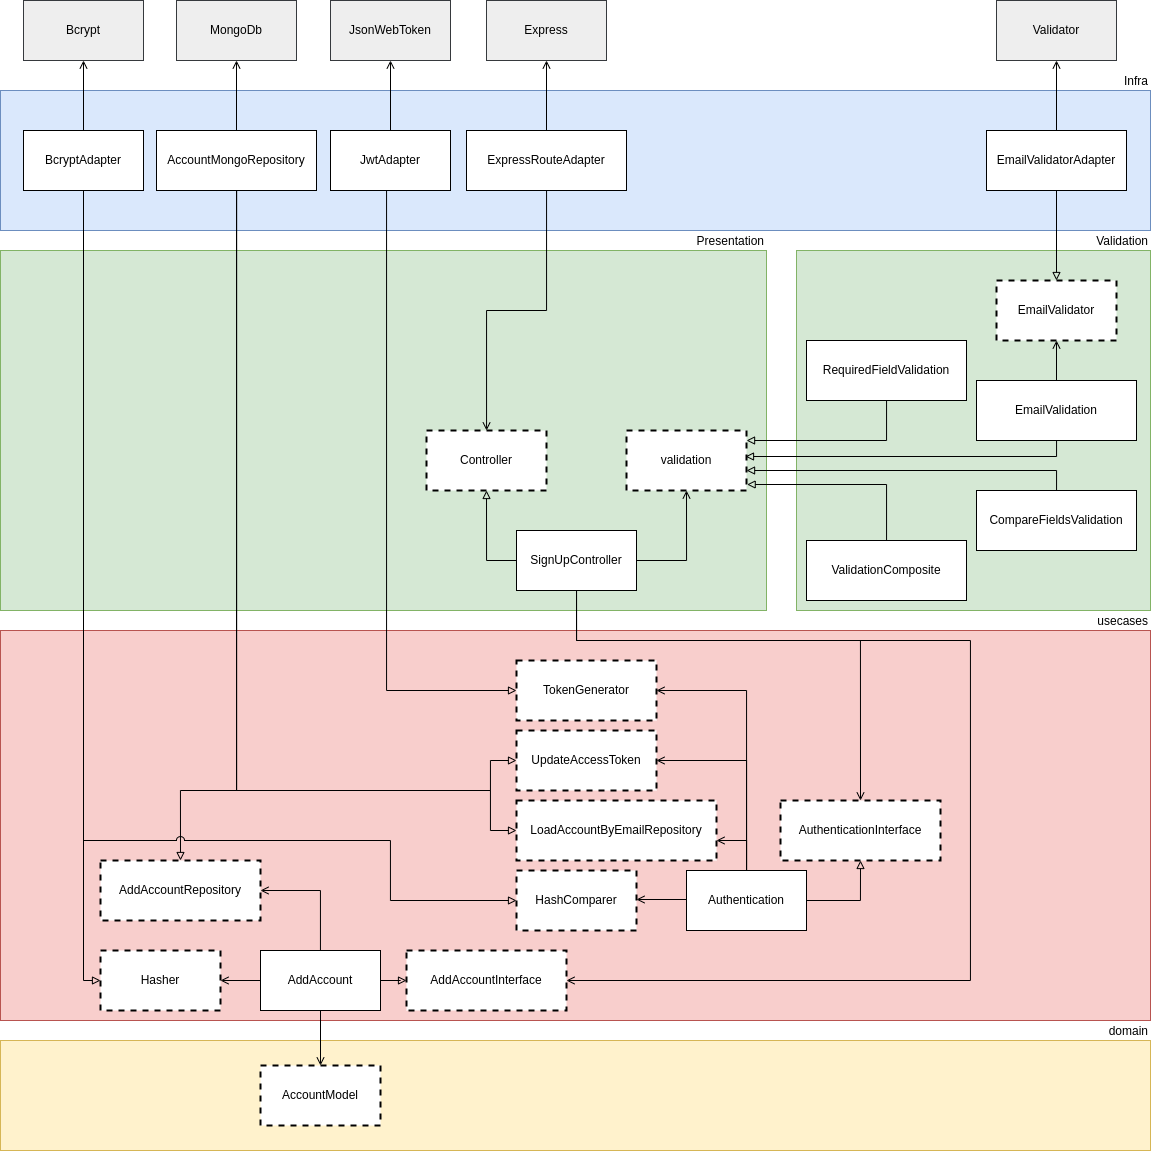

The diagram above was exported from draw.io. Its source (the exported page's mxGraphModel, read from the mxfile embedded in the PNG):
<mxGraphModel dx="2513" dy="980" grid="1" gridSize="10" guides="1" tooltips="1" connect="1" arrows="1" fold="1" page="1" pageScale="1" pageWidth="827" pageHeight="1169" math="0" shadow="0">
  <root>
    <mxCell id="0" />
    <mxCell id="1" parent="0" />
    <mxCell id="mbgsihohjq4gl-B31v7j-1" value="domain" style="rounded=0;whiteSpace=wrap;html=1;fillColor=#fff2cc;strokeColor=#d6b656;align=right;verticalAlign=bottom;horizontal=1;labelPosition=center;verticalLabelPosition=top;" parent="1" vertex="1">
      <mxGeometry x="-30" y="1160" width="1150" height="110" as="geometry" />
    </mxCell>
    <mxCell id="mbgsihohjq4gl-B31v7j-3" value="AccountModel" style="rounded=0;whiteSpace=wrap;html=1;dashed=1;strokeWidth=2;" parent="1" vertex="1">
      <mxGeometry x="230" y="1185" width="120" height="60" as="geometry" />
    </mxCell>
    <mxCell id="mbgsihohjq4gl-B31v7j-4" value="usecases" style="rounded=0;whiteSpace=wrap;html=1;labelPosition=center;verticalLabelPosition=top;align=right;verticalAlign=bottom;fillColor=#f8cecc;strokeColor=#b85450;" parent="1" vertex="1">
      <mxGeometry x="-30" y="750" width="1150" height="390" as="geometry" />
    </mxCell>
    <mxCell id="mbgsihohjq4gl-B31v7j-17" style="edgeStyle=orthogonalEdgeStyle;rounded=0;orthogonalLoop=1;jettySize=auto;html=1;exitX=0;exitY=0.5;exitDx=0;exitDy=0;endArrow=open;endFill=0;" parent="1" source="mbgsihohjq4gl-B31v7j-5" target="mbgsihohjq4gl-B31v7j-6" edge="1">
      <mxGeometry relative="1" as="geometry" />
    </mxCell>
    <mxCell id="mbgsihohjq4gl-B31v7j-18" style="edgeStyle=orthogonalEdgeStyle;rounded=0;orthogonalLoop=1;jettySize=auto;html=1;exitX=1;exitY=0.5;exitDx=0;exitDy=0;endArrow=open;endFill=0;" parent="1" source="mbgsihohjq4gl-B31v7j-5" target="mbgsihohjq4gl-B31v7j-7" edge="1">
      <mxGeometry relative="1" as="geometry">
        <Array as="points">
          <mxPoint x="290" y="1100" />
          <mxPoint x="290" y="1010" />
        </Array>
      </mxGeometry>
    </mxCell>
    <mxCell id="DT2yQ9-t-koMbdafTU4m-1" style="edgeStyle=orthogonalEdgeStyle;rounded=0;orthogonalLoop=1;jettySize=auto;html=1;entryX=0.5;entryY=0;entryDx=0;entryDy=0;endArrow=open;endFill=0;" parent="1" source="mbgsihohjq4gl-B31v7j-5" target="mbgsihohjq4gl-B31v7j-3" edge="1">
      <mxGeometry relative="1" as="geometry" />
    </mxCell>
    <mxCell id="IZ-bT6O9whTNExT1JxsH-3" style="edgeStyle=orthogonalEdgeStyle;rounded=0;orthogonalLoop=1;jettySize=auto;html=1;entryX=0;entryY=0.5;entryDx=0;entryDy=0;endArrow=block;endFill=0;" parent="1" source="mbgsihohjq4gl-B31v7j-5" target="IZ-bT6O9whTNExT1JxsH-1" edge="1">
      <mxGeometry relative="1" as="geometry">
        <Array as="points">
          <mxPoint x="370" y="1100" />
          <mxPoint x="370" y="1100" />
        </Array>
      </mxGeometry>
    </mxCell>
    <mxCell id="mbgsihohjq4gl-B31v7j-5" value="AddAccount" style="rounded=0;whiteSpace=wrap;html=1;" parent="1" vertex="1">
      <mxGeometry x="230" y="1070" width="120" height="60" as="geometry" />
    </mxCell>
    <mxCell id="mbgsihohjq4gl-B31v7j-6" value="Hasher" style="rounded=0;whiteSpace=wrap;html=1;dashed=1;strokeWidth=2;" parent="1" vertex="1">
      <mxGeometry x="70" y="1070" width="120" height="60" as="geometry" />
    </mxCell>
    <mxCell id="mbgsihohjq4gl-B31v7j-7" value="AddAccountRepository" style="rounded=0;whiteSpace=wrap;html=1;dashed=1;strokeWidth=2;" parent="1" vertex="1">
      <mxGeometry x="70" y="980" width="160" height="60" as="geometry" />
    </mxCell>
    <mxCell id="mbgsihohjq4gl-B31v7j-10" value="Presentation" style="rounded=0;whiteSpace=wrap;html=1;fillColor=#d5e8d4;strokeColor=#82b366;labelPosition=center;verticalLabelPosition=top;align=right;verticalAlign=bottom;" parent="1" vertex="1">
      <mxGeometry x="-30" y="370" width="766" height="360" as="geometry" />
    </mxCell>
    <mxCell id="mbgsihohjq4gl-B31v7j-11" value="Infra" style="rounded=0;whiteSpace=wrap;html=1;labelPosition=center;verticalLabelPosition=top;align=right;verticalAlign=bottom;fillColor=#dae8fc;strokeColor=#6c8ebf;" parent="1" vertex="1">
      <mxGeometry x="-30" y="210" width="1150" height="140" as="geometry" />
    </mxCell>
    <mxCell id="xD2Vf4TeYRGXqMJ9j9gH-4" style="edgeStyle=orthogonalEdgeStyle;rounded=0;orthogonalLoop=1;jettySize=auto;html=1;entryX=0.5;entryY=1;entryDx=0;entryDy=0;endArrow=open;endFill=0;" parent="1" source="mbgsihohjq4gl-B31v7j-12" target="mbgsihohjq4gl-B31v7j-27" edge="1">
      <mxGeometry relative="1" as="geometry" />
    </mxCell>
    <mxCell id="xD2Vf4TeYRGXqMJ9j9gH-8" style="edgeStyle=orthogonalEdgeStyle;rounded=0;orthogonalLoop=1;jettySize=auto;html=1;entryX=0;entryY=0.5;entryDx=0;entryDy=0;endArrow=block;endFill=0;" parent="1" source="mbgsihohjq4gl-B31v7j-12" target="mbgsihohjq4gl-B31v7j-6" edge="1">
      <mxGeometry relative="1" as="geometry">
        <Array as="points">
          <mxPoint x="53" y="1100" />
        </Array>
      </mxGeometry>
    </mxCell>
    <mxCell id="mbgsihohjq4gl-B31v7j-12" value="BcryptAdapter" style="rounded=0;whiteSpace=wrap;html=1;" parent="1" vertex="1">
      <mxGeometry x="-7" y="250" width="120" height="60" as="geometry" />
    </mxCell>
    <mxCell id="xD2Vf4TeYRGXqMJ9j9gH-5" style="edgeStyle=orthogonalEdgeStyle;rounded=0;orthogonalLoop=1;jettySize=auto;html=1;endArrow=open;endFill=0;entryX=0.5;entryY=1;entryDx=0;entryDy=0;" parent="1" source="mbgsihohjq4gl-B31v7j-14" target="mbgsihohjq4gl-B31v7j-29" edge="1">
      <mxGeometry relative="1" as="geometry">
        <mxPoint x="206" y="190.00000000000006" as="targetPoint" />
      </mxGeometry>
    </mxCell>
    <mxCell id="xD2Vf4TeYRGXqMJ9j9gH-7" style="edgeStyle=orthogonalEdgeStyle;rounded=0;orthogonalLoop=1;jettySize=auto;html=1;endArrow=block;endFill=0;entryX=0.5;entryY=0;entryDx=0;entryDy=0;" parent="1" source="mbgsihohjq4gl-B31v7j-14" target="mbgsihohjq4gl-B31v7j-7" edge="1">
      <mxGeometry relative="1" as="geometry">
        <Array as="points">
          <mxPoint x="206" y="910" />
          <mxPoint x="150" y="910" />
        </Array>
      </mxGeometry>
    </mxCell>
    <mxCell id="DhNBPc0Nk4i8_06w7DGG-12" style="edgeStyle=orthogonalEdgeStyle;rounded=0;jumpStyle=arc;jumpSize=8;orthogonalLoop=1;jettySize=auto;html=1;entryX=0;entryY=0.5;entryDx=0;entryDy=0;endArrow=block;endFill=0;" parent="1" source="mbgsihohjq4gl-B31v7j-14" target="mnIlqGV-ZfHm0R_gmU90-8" edge="1">
      <mxGeometry relative="1" as="geometry">
        <Array as="points">
          <mxPoint x="206" y="910" />
          <mxPoint x="460" y="910" />
          <mxPoint x="460" y="880" />
        </Array>
      </mxGeometry>
    </mxCell>
    <mxCell id="DhNBPc0Nk4i8_06w7DGG-13" style="edgeStyle=orthogonalEdgeStyle;rounded=0;jumpStyle=arc;jumpSize=8;orthogonalLoop=1;jettySize=auto;html=1;entryX=0;entryY=0.5;entryDx=0;entryDy=0;endArrow=block;endFill=0;" parent="1" source="mbgsihohjq4gl-B31v7j-14" target="mnIlqGV-ZfHm0R_gmU90-7" edge="1">
      <mxGeometry relative="1" as="geometry">
        <Array as="points">
          <mxPoint x="206" y="910" />
          <mxPoint x="460" y="910" />
          <mxPoint x="460" y="950" />
        </Array>
      </mxGeometry>
    </mxCell>
    <mxCell id="mbgsihohjq4gl-B31v7j-14" value="AccountMongoRepository" style="rounded=0;whiteSpace=wrap;html=1;" parent="1" vertex="1">
      <mxGeometry x="126" y="250" width="160" height="60" as="geometry" />
    </mxCell>
    <mxCell id="mbgsihohjq4gl-B31v7j-22" style="edgeStyle=orthogonalEdgeStyle;rounded=0;orthogonalLoop=1;jettySize=auto;html=1;exitX=1;exitY=0.5;exitDx=0;exitDy=0;entryX=0.5;entryY=1;entryDx=0;entryDy=0;endArrow=open;endFill=0;" parent="1" source="mbgsihohjq4gl-B31v7j-19" target="mbgsihohjq4gl-B31v7j-21" edge="1">
      <mxGeometry relative="1" as="geometry">
        <Array as="points">
          <mxPoint x="656" y="680" />
        </Array>
      </mxGeometry>
    </mxCell>
    <mxCell id="mbgsihohjq4gl-B31v7j-24" style="edgeStyle=orthogonalEdgeStyle;rounded=0;orthogonalLoop=1;jettySize=auto;html=1;exitX=0;exitY=0.5;exitDx=0;exitDy=0;endArrow=block;endFill=0;entryX=0.5;entryY=1;entryDx=0;entryDy=0;" parent="1" source="mbgsihohjq4gl-B31v7j-19" target="mbgsihohjq4gl-B31v7j-23" edge="1">
      <mxGeometry relative="1" as="geometry">
        <mxPoint x="686" y="620" as="targetPoint" />
        <Array as="points">
          <mxPoint x="456" y="680" />
        </Array>
      </mxGeometry>
    </mxCell>
    <mxCell id="mnIlqGV-ZfHm0R_gmU90-11" style="edgeStyle=orthogonalEdgeStyle;rounded=0;orthogonalLoop=1;jettySize=auto;html=1;entryX=0.5;entryY=0;entryDx=0;entryDy=0;endArrow=open;endFill=0;" parent="1" source="mbgsihohjq4gl-B31v7j-19" target="OueOmqu-f85gRcpAiGAp-1" edge="1">
      <mxGeometry relative="1" as="geometry">
        <Array as="points">
          <mxPoint x="546" y="760" />
          <mxPoint x="830" y="760" />
        </Array>
      </mxGeometry>
    </mxCell>
    <mxCell id="mbgsihohjq4gl-B31v7j-19" value="SignUpController" style="rounded=0;whiteSpace=wrap;html=1;sketch=0;strokeColor=default;strokeWidth=1;" parent="1" vertex="1">
      <mxGeometry x="486" y="650" width="120" height="60" as="geometry" />
    </mxCell>
    <mxCell id="mbgsihohjq4gl-B31v7j-21" value="validation" style="rounded=0;whiteSpace=wrap;html=1;sketch=0;strokeColor=default;strokeWidth=2;dashed=1;" parent="1" vertex="1">
      <mxGeometry x="596" y="550" width="120" height="60" as="geometry" />
    </mxCell>
    <mxCell id="mbgsihohjq4gl-B31v7j-23" value="Controller" style="rounded=0;whiteSpace=wrap;html=1;dashed=1;sketch=0;strokeColor=default;strokeWidth=2;" parent="1" vertex="1">
      <mxGeometry x="396" y="550" width="120" height="60" as="geometry" />
    </mxCell>
    <mxCell id="mbgsihohjq4gl-B31v7j-27" value="Bcrypt" style="rounded=0;whiteSpace=wrap;html=1;sketch=0;strokeColor=#36393d;strokeWidth=1;fillColor=#eeeeee;" parent="1" vertex="1">
      <mxGeometry x="-7" y="120" width="120" height="60" as="geometry" />
    </mxCell>
    <mxCell id="mbgsihohjq4gl-B31v7j-29" value="MongoDb" style="rounded=0;whiteSpace=wrap;html=1;sketch=0;strokeColor=#36393d;strokeWidth=1;fillColor=#eeeeee;" parent="1" vertex="1">
      <mxGeometry x="146" y="120" width="120" height="60" as="geometry" />
    </mxCell>
    <mxCell id="mbgsihohjq4gl-B31v7j-34" style="edgeStyle=orthogonalEdgeStyle;rounded=0;orthogonalLoop=1;jettySize=auto;html=1;endArrow=open;endFill=0;entryX=0.5;entryY=1;entryDx=0;entryDy=0;" parent="1" source="mbgsihohjq4gl-B31v7j-31" target="mbgsihohjq4gl-B31v7j-33" edge="1">
      <mxGeometry relative="1" as="geometry">
        <mxPoint x="506" y="80" as="targetPoint" />
        <Array as="points" />
      </mxGeometry>
    </mxCell>
    <mxCell id="Cxjz_Uxf7WxdJZ902hO--1" style="edgeStyle=orthogonalEdgeStyle;rounded=0;orthogonalLoop=1;jettySize=auto;html=1;endArrow=open;endFill=0;" parent="1" source="mbgsihohjq4gl-B31v7j-31" target="mbgsihohjq4gl-B31v7j-23" edge="1">
      <mxGeometry relative="1" as="geometry" />
    </mxCell>
    <mxCell id="mbgsihohjq4gl-B31v7j-31" value="ExpressRouteAdapter" style="rounded=0;whiteSpace=wrap;html=1;sketch=0;strokeColor=default;strokeWidth=1;" parent="1" vertex="1">
      <mxGeometry x="436" y="250" width="160" height="60" as="geometry" />
    </mxCell>
    <mxCell id="mbgsihohjq4gl-B31v7j-33" value="Express" style="rounded=0;whiteSpace=wrap;html=1;sketch=0;strokeColor=#36393d;strokeWidth=1;fillColor=#eeeeee;" parent="1" vertex="1">
      <mxGeometry x="456" y="120" width="120" height="60" as="geometry" />
    </mxCell>
    <mxCell id="xD2Vf4TeYRGXqMJ9j9gH-3" style="edgeStyle=orthogonalEdgeStyle;rounded=0;orthogonalLoop=1;jettySize=auto;html=1;entryX=0.5;entryY=1;entryDx=0;entryDy=0;endArrow=open;endFill=0;" parent="1" source="mbgsihohjq4gl-B31v7j-57" target="mbgsihohjq4gl-B31v7j-58" edge="1">
      <mxGeometry relative="1" as="geometry" />
    </mxCell>
    <mxCell id="mbgsihohjq4gl-B31v7j-57" value="EmailValidatorAdapter" style="rounded=0;whiteSpace=wrap;html=1;sketch=0;strokeColor=default;strokeWidth=1;" parent="1" vertex="1">
      <mxGeometry x="956" y="250" width="140" height="60" as="geometry" />
    </mxCell>
    <mxCell id="mbgsihohjq4gl-B31v7j-58" value="Validator" style="rounded=0;whiteSpace=wrap;html=1;sketch=0;strokeColor=#36393d;strokeWidth=1;fillColor=#eeeeee;" parent="1" vertex="1">
      <mxGeometry x="966" y="120" width="120" height="60" as="geometry" />
    </mxCell>
    <mxCell id="7JOBnb--OhgMUKTwHkmK-1" value="Validation" style="rounded=0;whiteSpace=wrap;html=1;labelPosition=center;verticalLabelPosition=top;align=right;verticalAlign=bottom;fillColor=#d5e8d4;strokeColor=#82b366;" parent="1" vertex="1">
      <mxGeometry x="766" y="370" width="354" height="360" as="geometry" />
    </mxCell>
    <mxCell id="mbgsihohjq4gl-B31v7j-45" style="edgeStyle=orthogonalEdgeStyle;rounded=0;orthogonalLoop=1;jettySize=auto;html=1;endArrow=block;endFill=0;" parent="1" source="mbgsihohjq4gl-B31v7j-44" edge="1">
      <mxGeometry relative="1" as="geometry">
        <Array as="points">
          <mxPoint x="1026" y="590" />
          <mxPoint x="716" y="590" />
        </Array>
        <mxPoint x="716" y="590" as="targetPoint" />
      </mxGeometry>
    </mxCell>
    <mxCell id="mbgsihohjq4gl-B31v7j-44" value="CompareFieldsValidation" style="rounded=0;whiteSpace=wrap;html=1;sketch=0;strokeColor=default;strokeWidth=1;" parent="1" vertex="1">
      <mxGeometry x="946" y="610" width="160" height="60" as="geometry" />
    </mxCell>
    <mxCell id="mbgsihohjq4gl-B31v7j-47" style="edgeStyle=orthogonalEdgeStyle;rounded=0;orthogonalLoop=1;jettySize=auto;html=1;endArrow=block;endFill=0;" parent="1" source="mbgsihohjq4gl-B31v7j-46" edge="1">
      <mxGeometry relative="1" as="geometry">
        <Array as="points">
          <mxPoint x="856" y="560" />
          <mxPoint x="716" y="560" />
        </Array>
        <mxPoint x="716" y="560" as="targetPoint" />
      </mxGeometry>
    </mxCell>
    <mxCell id="mbgsihohjq4gl-B31v7j-46" value="RequiredFieldValidation" style="rounded=0;whiteSpace=wrap;html=1;sketch=0;strokeColor=default;strokeWidth=1;" parent="1" vertex="1">
      <mxGeometry x="776" y="460" width="160" height="60" as="geometry" />
    </mxCell>
    <mxCell id="mbgsihohjq4gl-B31v7j-49" style="edgeStyle=orthogonalEdgeStyle;rounded=0;orthogonalLoop=1;jettySize=auto;html=1;endArrow=block;endFill=0;entryX=1.006;entryY=0.897;entryDx=0;entryDy=0;entryPerimeter=0;" parent="1" source="mbgsihohjq4gl-B31v7j-48" target="mbgsihohjq4gl-B31v7j-21" edge="1">
      <mxGeometry relative="1" as="geometry">
        <mxPoint x="806" y="610" as="targetPoint" />
        <Array as="points">
          <mxPoint x="856" y="604" />
          <mxPoint x="717" y="604" />
        </Array>
      </mxGeometry>
    </mxCell>
    <mxCell id="mbgsihohjq4gl-B31v7j-48" value="ValidationComposite" style="rounded=0;whiteSpace=wrap;html=1;sketch=0;strokeColor=default;strokeWidth=1;" parent="1" vertex="1">
      <mxGeometry x="776" y="660" width="160" height="60" as="geometry" />
    </mxCell>
    <mxCell id="mbgsihohjq4gl-B31v7j-54" style="edgeStyle=orthogonalEdgeStyle;rounded=0;orthogonalLoop=1;jettySize=auto;html=1;entryX=0.992;entryY=0.429;entryDx=0;entryDy=0;endArrow=block;endFill=0;entryPerimeter=0;" parent="1" source="mbgsihohjq4gl-B31v7j-51" target="mbgsihohjq4gl-B31v7j-21" edge="1">
      <mxGeometry relative="1" as="geometry">
        <Array as="points">
          <mxPoint x="1026" y="576" />
          <mxPoint x="715" y="576" />
        </Array>
        <mxPoint x="806.96" y="584.78" as="targetPoint" />
      </mxGeometry>
    </mxCell>
    <mxCell id="mbgsihohjq4gl-B31v7j-56" style="edgeStyle=orthogonalEdgeStyle;rounded=0;orthogonalLoop=1;jettySize=auto;html=1;endArrow=open;endFill=0;entryX=0.5;entryY=1;entryDx=0;entryDy=0;exitX=0.5;exitY=0;exitDx=0;exitDy=0;" parent="1" source="mbgsihohjq4gl-B31v7j-51" target="mbgsihohjq4gl-B31v7j-55" edge="1">
      <mxGeometry relative="1" as="geometry">
        <mxPoint x="1095.9999999999998" y="529.997037037037" as="sourcePoint" />
      </mxGeometry>
    </mxCell>
    <mxCell id="mbgsihohjq4gl-B31v7j-51" value="EmailValidation" style="rounded=0;whiteSpace=wrap;html=1;sketch=0;strokeColor=default;strokeWidth=1;" parent="1" vertex="1">
      <mxGeometry x="946" y="500" width="160" height="60" as="geometry" />
    </mxCell>
    <mxCell id="mbgsihohjq4gl-B31v7j-55" value="EmailValidator" style="rounded=0;whiteSpace=wrap;html=1;sketch=0;strokeColor=default;strokeWidth=2;dashed=1;" parent="1" vertex="1">
      <mxGeometry x="966" y="400" width="120" height="60" as="geometry" />
    </mxCell>
    <mxCell id="xD2Vf4TeYRGXqMJ9j9gH-6" style="edgeStyle=orthogonalEdgeStyle;rounded=0;orthogonalLoop=1;jettySize=auto;html=1;endArrow=block;endFill=0;" parent="1" source="mbgsihohjq4gl-B31v7j-57" target="mbgsihohjq4gl-B31v7j-55" edge="1">
      <mxGeometry relative="1" as="geometry" />
    </mxCell>
    <mxCell id="IZ-bT6O9whTNExT1JxsH-1" value="AddAccountInterface" style="rounded=0;whiteSpace=wrap;html=1;dashed=1;strokeWidth=2;" parent="1" vertex="1">
      <mxGeometry x="376" y="1070" width="160" height="60" as="geometry" />
    </mxCell>
    <mxCell id="OueOmqu-f85gRcpAiGAp-1" value="AuthenticationInterface" style="rounded=0;whiteSpace=wrap;html=1;dashed=1;strokeWidth=2;" parent="1" vertex="1">
      <mxGeometry x="750" y="920" width="160" height="60" as="geometry" />
    </mxCell>
    <mxCell id="mnIlqGV-ZfHm0R_gmU90-1" style="edgeStyle=orthogonalEdgeStyle;rounded=0;orthogonalLoop=1;jettySize=auto;html=1;exitX=0;exitY=0.5;exitDx=0;exitDy=0;endArrow=open;endFill=0;" parent="1" edge="1">
      <mxGeometry relative="1" as="geometry">
        <mxPoint x="656" y="1019" as="sourcePoint" />
        <mxPoint x="606" y="1019" as="targetPoint" />
      </mxGeometry>
    </mxCell>
    <mxCell id="mnIlqGV-ZfHm0R_gmU90-2" style="edgeStyle=orthogonalEdgeStyle;rounded=0;orthogonalLoop=1;jettySize=auto;html=1;exitX=1;exitY=0.5;exitDx=0;exitDy=0;endArrow=open;endFill=0;" parent="1" source="mnIlqGV-ZfHm0R_gmU90-5" target="mnIlqGV-ZfHm0R_gmU90-7" edge="1">
      <mxGeometry relative="1" as="geometry">
        <Array as="points">
          <mxPoint x="716" y="1020" />
          <mxPoint x="716" y="960" />
        </Array>
      </mxGeometry>
    </mxCell>
    <mxCell id="mnIlqGV-ZfHm0R_gmU90-3" style="edgeStyle=orthogonalEdgeStyle;rounded=0;orthogonalLoop=1;jettySize=auto;html=1;entryX=1;entryY=0.5;entryDx=0;entryDy=0;endArrow=open;endFill=0;" parent="1" source="mnIlqGV-ZfHm0R_gmU90-5" target="mnIlqGV-ZfHm0R_gmU90-8" edge="1">
      <mxGeometry relative="1" as="geometry">
        <Array as="points">
          <mxPoint x="716" y="880" />
        </Array>
      </mxGeometry>
    </mxCell>
    <mxCell id="mnIlqGV-ZfHm0R_gmU90-4" style="edgeStyle=orthogonalEdgeStyle;rounded=0;orthogonalLoop=1;jettySize=auto;html=1;entryX=1;entryY=0.5;entryDx=0;entryDy=0;endArrow=open;endFill=0;" parent="1" source="mnIlqGV-ZfHm0R_gmU90-5" target="mnIlqGV-ZfHm0R_gmU90-9" edge="1">
      <mxGeometry relative="1" as="geometry">
        <Array as="points">
          <mxPoint x="716" y="810" />
        </Array>
      </mxGeometry>
    </mxCell>
    <mxCell id="mnIlqGV-ZfHm0R_gmU90-10" style="edgeStyle=orthogonalEdgeStyle;rounded=0;orthogonalLoop=1;jettySize=auto;html=1;entryX=0.5;entryY=1;entryDx=0;entryDy=0;endArrow=block;endFill=0;" parent="1" source="mnIlqGV-ZfHm0R_gmU90-5" target="OueOmqu-f85gRcpAiGAp-1" edge="1">
      <mxGeometry relative="1" as="geometry">
        <Array as="points">
          <mxPoint x="830" y="1020" />
        </Array>
      </mxGeometry>
    </mxCell>
    <mxCell id="mnIlqGV-ZfHm0R_gmU90-5" value="Authentication" style="rounded=0;whiteSpace=wrap;html=1;" parent="1" vertex="1">
      <mxGeometry x="656" y="990" width="120" height="60" as="geometry" />
    </mxCell>
    <mxCell id="mnIlqGV-ZfHm0R_gmU90-6" value="HashComparer" style="rounded=0;whiteSpace=wrap;html=1;dashed=1;strokeWidth=2;" parent="1" vertex="1">
      <mxGeometry x="486" y="990" width="120" height="60" as="geometry" />
    </mxCell>
    <mxCell id="mnIlqGV-ZfHm0R_gmU90-7" value="LoadAccountByEmailRepository" style="rounded=0;whiteSpace=wrap;html=1;dashed=1;strokeWidth=2;" parent="1" vertex="1">
      <mxGeometry x="486" y="920" width="200" height="60" as="geometry" />
    </mxCell>
    <mxCell id="mnIlqGV-ZfHm0R_gmU90-8" value="UpdateAccessToken" style="rounded=0;whiteSpace=wrap;html=1;dashed=1;strokeWidth=2;" parent="1" vertex="1">
      <mxGeometry x="486" y="850" width="140" height="60" as="geometry" />
    </mxCell>
    <mxCell id="mnIlqGV-ZfHm0R_gmU90-9" value="TokenGenerator" style="rounded=0;whiteSpace=wrap;html=1;dashed=1;strokeWidth=2;" parent="1" vertex="1">
      <mxGeometry x="486" y="780" width="140" height="60" as="geometry" />
    </mxCell>
    <mxCell id="mnIlqGV-ZfHm0R_gmU90-13" style="edgeStyle=orthogonalEdgeStyle;rounded=0;orthogonalLoop=1;jettySize=auto;html=1;entryX=1;entryY=0.5;entryDx=0;entryDy=0;endArrow=open;endFill=0;exitX=0.5;exitY=1;exitDx=0;exitDy=0;" parent="1" source="mbgsihohjq4gl-B31v7j-19" target="IZ-bT6O9whTNExT1JxsH-1" edge="1">
      <mxGeometry relative="1" as="geometry">
        <Array as="points">
          <mxPoint x="546" y="760" />
          <mxPoint x="940" y="760" />
          <mxPoint x="940" y="1100" />
        </Array>
      </mxGeometry>
    </mxCell>
    <mxCell id="DhNBPc0Nk4i8_06w7DGG-7" style="edgeStyle=orthogonalEdgeStyle;rounded=0;orthogonalLoop=1;jettySize=auto;html=1;entryX=0.5;entryY=1;entryDx=0;entryDy=0;endArrow=open;endFill=0;" parent="1" source="DhNBPc0Nk4i8_06w7DGG-8" target="DhNBPc0Nk4i8_06w7DGG-9" edge="1">
      <mxGeometry relative="1" as="geometry" />
    </mxCell>
    <mxCell id="DhNBPc0Nk4i8_06w7DGG-10" style="edgeStyle=orthogonalEdgeStyle;rounded=0;orthogonalLoop=1;jettySize=auto;html=1;entryX=0;entryY=0.5;entryDx=0;entryDy=0;endArrow=block;endFill=0;" parent="1" source="DhNBPc0Nk4i8_06w7DGG-8" target="mnIlqGV-ZfHm0R_gmU90-9" edge="1">
      <mxGeometry relative="1" as="geometry">
        <Array as="points">
          <mxPoint x="356" y="810" />
        </Array>
      </mxGeometry>
    </mxCell>
    <mxCell id="DhNBPc0Nk4i8_06w7DGG-8" value="JwtAdapter" style="rounded=0;whiteSpace=wrap;html=1;" parent="1" vertex="1">
      <mxGeometry x="300" y="250" width="120" height="60" as="geometry" />
    </mxCell>
    <mxCell id="DhNBPc0Nk4i8_06w7DGG-9" value="JsonWebToken" style="rounded=0;whiteSpace=wrap;html=1;sketch=0;strokeColor=#36393d;strokeWidth=1;fillColor=#eeeeee;" parent="1" vertex="1">
      <mxGeometry x="300" y="120" width="120" height="60" as="geometry" />
    </mxCell>
    <mxCell id="DhNBPc0Nk4i8_06w7DGG-11" style="edgeStyle=orthogonalEdgeStyle;rounded=0;orthogonalLoop=1;jettySize=auto;html=1;entryX=0;entryY=0.5;entryDx=0;entryDy=0;endArrow=block;endFill=0;jumpStyle=arc;jumpSize=8;" parent="1" source="mbgsihohjq4gl-B31v7j-12" target="mnIlqGV-ZfHm0R_gmU90-6" edge="1">
      <mxGeometry relative="1" as="geometry">
        <Array as="points">
          <mxPoint x="53" y="960" />
          <mxPoint x="360" y="960" />
          <mxPoint x="360" y="1020" />
        </Array>
      </mxGeometry>
    </mxCell>
  </root>
</mxGraphModel>